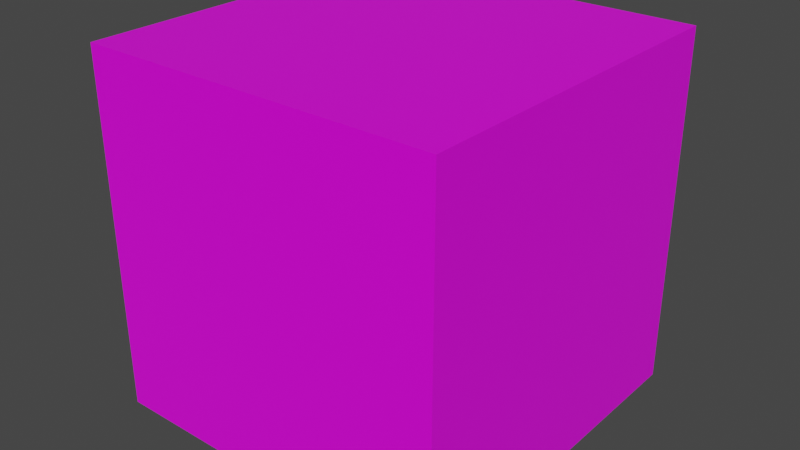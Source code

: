 # Source: cube.blend  (saved by Blender 3.0.42; exported with 4.5.12 LTS)
import bpy
from mathutils import Matrix  # noqa: F401  (used for matrix-valued properties, if any)

bpy.ops.wm.read_factory_settings(use_empty=True)
scene = bpy.context.scene
scene.name = 'Scene'

# ---- collections
col_collection = bpy.data.collections.new('Collection'); scene.collection.children.link(col_collection)

# ---- images (referenced by path relative to the original .blend; pixels are not part of the script)
import os
ASSET_DIR = os.environ.get("B2B_ASSET_DIR", "")  # directory of the original .blend (textures are referenced by path, not embedded)
HERE = os.path.dirname(os.path.abspath(__file__))  # packed textures are extracted next to this script under _unpacked/

def load_image(name, relpath, width, height, colorspace="sRGB"):
    """Load a texture the original file referenced (path relative to the .blend, or extracted next to this script)."""
    p = next((c for c in (os.path.join(HERE, relpath), os.path.join(ASSET_DIR, relpath)) if relpath and os.path.exists(c)), "")
    if p:
        img = bpy.data.images.load(p, check_existing=True)
        img.name = name
    else:  # same state as the original file: an image datablock whose file is absent (Cycles renders it pink)
        img = bpy.data.images.new(name, width, height)
        img.source = "FILE"
        img.filepath = "//" + (relpath or name)
    img.colorspace_settings.name = colorspace
    return img
img_cube_uv_png = load_image('cube_uv.png', 'cube_uv.png', 1024, 1024, 'sRGB')

# ---- materials (node trees are filled in below, after node groups)
mat_material = bpy.data.materials.new('Material')
mat_material.alpha_threshold = 0.0
mat_material.use_transparent_shadow = False
mat_material.line_color = (0.0, 0.0, 0.0, 1.0)

# ---- material node trees
mat_material.use_nodes = True; mat_material.node_tree.nodes.clear()
_N = mat_material.node_tree.nodes; _L = mat_material.node_tree.links
n0 = _N.new('ShaderNodeOutputMaterial'); n0.name = 'Material Output'; n0.location = (300, 300)
n1 = _N.new('ShaderNodeBsdfPrincipled'); n1.name = 'Principled BSDF'; n1.location = (10, 300)
n1.distribution = 'GGX'
n1.subsurface_method = 'RANDOM_WALK_SKIN'
n1.inputs[2].default_value = 0.4
n1.inputs[3].default_value = 1.45
n1.inputs[27].default_value = (0.0, 0.0, 0.0, 1.0)
n1.inputs[28].default_value = 1.0
n2 = _N.new('ShaderNodeTexImage'); n2.name = 'Image Texture'; n2.location = (-280, 275)
n2.image = img_cube_uv_png
n2.interpolation = 'Closest'
_L.new(n1.outputs[0], n0.inputs[0])
_L.new(n2.outputs[0], n1.inputs[0])
n0.is_active_output = True

# ---- world
world_world = bpy.data.worlds.new('World'); scene.world = world_world
world_world.use_nodes = True; world_world.node_tree.nodes.clear()
_N = world_world.node_tree.nodes; _L = world_world.node_tree.links
n0 = _N.new('ShaderNodeOutputWorld'); n0.name = 'World Output'; n0.location = (300, 300)
n1 = _N.new('ShaderNodeBackground'); n1.name = 'Background'; n1.location = (10, 300)
n1.inputs[0].default_value = (0.05088, 0.05088, 0.05088, 1.0)
_L.new(n1.outputs[0], n0.inputs[0])
n0.is_active_output = True
world_world.color = (0.05088, 0.05088, 0.05088)
world_world.use_sun_shadow = False
world_world.sun_shadow_jitter_overblur = 0.0

# ---- meshes
me_cube = bpy.data.meshes.new('Cube')
me_cube.from_pydata([(1.0, 1.0, 1.0), (1.0, 1.0, -1.0), (1.0, -1.0, 1.0), (1.0, -1.0, -1.0), (-1.0, 1.0, 1.0), (-1.0, 1.0, -1.0), (-1.0, -1.0, 1.0), (-1.0, -1.0, -1.0)], [], [(0, 4, 6, 2), (3, 2, 6, 7), (7, 6, 4, 5), (5, 1, 3, 7), (1, 0, 2, 3), (5, 4, 0, 1)])
_uv = me_cube.uv_layers.new(name='UVMap')
_uv.uv.foreach_set('vector', [0.6653, 0.4984, 1.0, 0.4998, 1.0, 0.7498, 0.6666, 0.7501, 0.3334, 0.75, 0.6666, 0.7501, 0.6667, 1.0, 0.3337, 1.0, 0.3337, 0.0, 0.6669, 0.0, 0.6663, 0.25, 0.3337, 0.249, -0.001083, 0.5004, 0.3326, 0.4984, 0.3334, 0.75, 0.0002092, 0.75, 0.3326, 0.4984, 0.6653, 0.4984, 0.6666, 0.7501, 0.3334, 0.75, 0.3337, 0.249, 0.6663, 0.25, 0.6653, 0.4984, 0.3326, 0.4984])
me_cube.materials.append(mat_material)
me_cube.use_remesh_preserve_volume = False
me_cube.use_remesh_preserve_attributes = False
me_cube.use_mirror_vertex_groups = False
me_cube.update()

# ---- objects
ob_cube = bpy.data.objects.new('Cube', me_cube)

# ---- transforms, parenting, visibility, modifiers, constraints
ob_cube.location = (0.0, 0.0, 0.0)
ob_cube.lock_rotations_4d = False
ob_cube.empty_display_type = 'ARROWS'
ob_cube.lineart.crease_threshold = 0.0

# ---- collection membership
col_collection.objects.link(ob_cube)

# ---- scene / render settings (as saved in the file)
scene.frame_start = 1; scene.frame_end = 250; scene.frame_set(1)
scene.render.engine = 'BLENDER_EEVEE_NEXT'
scene.cycles.sampling_pattern = 'TABULATED_SOBOL'
scene.cycles.use_light_tree = False
scene.view_settings.view_transform = 'Filmic'
bpy.context.view_layer.update()

# ---- added for rendering (the .blend has no active camera and no usable light): camera, sun
cam_auto = bpy.data.cameras.new('AutoCamera')
cam_auto.lens = 50.0
cam_auto.sensor_width = 36.0
cam_auto.clip_end = 1000.0
ob_auto_camera = bpy.data.objects.new('AutoCamera', cam_auto)
scene.collection.objects.link(ob_auto_camera)
ob_auto_camera.location = (3.20507, -3.84609, 2.56406)
ob_auto_camera.rotation_euler = (1.09748, -7.21219e-08, 0.694738)
scene.camera = ob_auto_camera
light_auto_sun = bpy.data.lights.new('AutoSun', 'SUN')
light_auto_sun.energy = 3.0
light_auto_sun.angle = 0.0523599
ob_auto_sun = bpy.data.objects.new('AutoSun', light_auto_sun)
scene.collection.objects.link(ob_auto_sun)
ob_auto_sun.rotation_euler = (0.872665, 0.174533, 0.523599)
bpy.context.view_layer.update()
